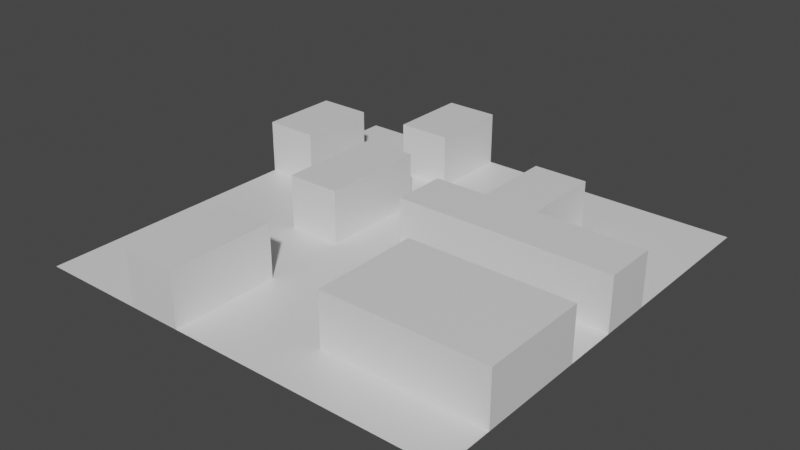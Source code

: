 # Source: tile.blend  (saved by Blender 2.90.8; exported with 4.5.12 LTS)
import bpy
from mathutils import Matrix  # noqa: F401  (used for matrix-valued properties, if any)

bpy.ops.wm.read_factory_settings(use_empty=True)
scene = bpy.context.scene
scene.name = 'Scene'

# ---- collections
col_collection = bpy.data.collections.new('Collection'); scene.collection.children.link(col_collection)

# ---- materials (node trees are filled in below, after node groups)
mat_material = bpy.data.materials.new('Material')
mat_material.alpha_threshold = 0.0
mat_material.use_transparent_shadow = False
mat_material.line_color = (0.0, 0.0, 0.0, 1.0)

# ---- material node trees
mat_material.use_nodes = True; mat_material.node_tree.nodes.clear()
_N = mat_material.node_tree.nodes; _L = mat_material.node_tree.links
n0 = _N.new('ShaderNodeOutputMaterial'); n0.name = 'Material Output'; n0.location = (300, 300)
n1 = _N.new('ShaderNodeBsdfPrincipled'); n1.name = 'Principled BSDF'; n1.location = (10, 300)
n1.distribution = 'GGX'
n1.subsurface_method = 'BURLEY'
n1.inputs[2].default_value = 0.4
n1.inputs[3].default_value = 1.45
n1.inputs[27].default_value = (0.0, 0.0, 0.0, 1.0)
n1.inputs[28].default_value = 1.0
_L.new(n1.outputs[0], n0.inputs[0])
n0.is_active_output = True

# ---- world
world_world = bpy.data.worlds.new('World'); scene.world = world_world
world_world.use_nodes = True; world_world.node_tree.nodes.clear()
_N = world_world.node_tree.nodes; _L = world_world.node_tree.links
n0 = _N.new('ShaderNodeOutputWorld'); n0.name = 'World Output'; n0.location = (300, 300)
n1 = _N.new('ShaderNodeBackground'); n1.name = 'Background'; n1.location = (10, 300)
n1.inputs[0].default_value = (0.05088, 0.05088, 0.05088, 1.0)
_L.new(n1.outputs[0], n0.inputs[0])
n0.is_active_output = True
world_world.color = (0.05088, 0.05088, 0.05088)
world_world.use_sun_shadow = False
world_world.sun_shadow_jitter_overblur = 0.0

# ---- meshes
me_plane = bpy.data.meshes.new('Plane')
me_plane.from_pydata([(-1.0, -1.0, 0.0), (1.0, -1.0, 0.0), (-1.0, 1.0, 0.0), (1.0, 1.0, 0.0), (-1.0, 0.75, 0.0), (-1.0, 0.5, 0.0), (-1.0, 0.25, 0.0), (-1.0, 0.0, 0.0), (-1.0, -0.25, 0.0), (-1.0, -0.5, 0.0), (-1.0, -0.75, 0.0), (-0.75, -1.0, 0.0), (-0.5, -1.0, 0.0), (-0.25, -1.0, 0.0), (0.0, -1.0, 0.0), (0.25, -1.0, 0.0), (0.5, -1.0, 0.0), (0.75, -1.0, 0.0), (1.0, -0.75, 0.0), (1.0, -0.5, 0.0), (1.0, -0.25, 0.0), (1.0, 0.0, 0.0), (1.0, 0.25, 0.0), (1.0, 0.5, 0.0), (1.0, 0.75, 0.0), (0.75, 1.0, 0.0), (0.5, 1.0, 0.0), (0.25, 1.0, 0.0), (0.0, 1.0, 0.0), (-0.25, 1.0, 0.0), (-0.5, 1.0, 0.0), (-0.75, 1.0, 0.0), (-0.75, -0.75, 0.0), (-0.75, -0.5, 0.0), (-0.75, -0.25, 0.0), (-0.75, 0.0, 0.0), (-0.75, 0.25, 0.0), (-0.75, 0.5, 0.0), (-0.75, 0.75, 0.0), (-0.5, -0.75, 0.0), (-0.5, -0.5, 0.0), (-0.5, -0.25, 0.0), (-0.5, 0.0, 0.0), (-0.5, 0.25, 0.0), (-0.5, 0.5, 0.0), (-0.5, 0.75, 0.0), (-0.25, -0.75, 0.0), (-0.25, -0.5, 0.0), (-0.25, -0.25, 0.0), (-0.25, 0.0, 0.0), (-0.25, 0.25, 0.0), (-0.25, 0.5, 0.0), (-0.25, 0.75, 0.0), (0.0, -0.75, 0.0), (0.0, -0.5, 0.0), (0.0, -0.25, 0.0), (0.0, 0.0, 0.0), (0.0, 0.25, 0.0), (0.0, 0.5, 0.0), (0.0, 0.75, 0.0), (0.25, -0.75, 0.0), (0.25, -0.5, 0.0), (0.25, -0.25, 0.0), (0.25, 0.0, 0.0), (0.25, 0.25, 0.0), (0.25, 0.5, 0.0), (0.25, 0.75, 0.0), (0.5, -0.75, 0.0), (0.5, -0.25, 0.0), (0.5, 0.0, 0.0), (0.5, 0.25, 0.0), (0.5, 0.5, 0.0), (0.5, 0.75, 0.0), (0.75, -0.75, 0.0), (0.75, -0.25, 0.0), (0.75, 0.0, 0.0), (0.75, 0.25, 0.0), (0.75, 0.5, 0.0), (0.75, 0.75, 0.0), (-1.0, -0.875, 0.0), (0.875, -1.0, 0.0), (1.0, 0.875, 0.0), (-0.875, 1.0, 0.0), (-1.0, 0.875, 0.0), (-1.0, 0.625, 0.0), (-1.0, 0.375, 0.0), (-1.0, 0.125, 0.0), (-1.0, -0.125, 0.0), (-1.0, -0.375, 0.0), (-1.0, -0.625, 0.0), (-0.875, -1.0, 0.0), (-0.625, -1.0, 0.0), (-0.375, -1.0, 0.0), (-0.125, -1.0, 0.0), (0.125, -1.0, 0.0), (0.375, -1.0, 0.0), (0.625, -1.0, 0.0), (1.0, -0.875, 0.0), (1.0, -0.625, 0.0), (1.0, -0.375, 0.0), (1.0, -0.125, 0.0), (1.0, 0.125, 0.0), (1.0, 0.375, 0.0), (1.0, 0.625, 0.0), (0.875, 1.0, 0.0), (0.625, 1.0, 0.0), (0.375, 1.0, 0.0), (0.125, 1.0, 0.0), (-0.125, 1.0, 0.0), (-0.375, 1.0, 0.0), (-0.625, 1.0, 0.0), (-0.75, 0.875, 0.0), (-0.75, -0.875, 0.0), (-0.75, -0.625, 0.0), (-0.75, -0.375, 0.0), (-0.75, -0.125, 0.0), (-0.75, 0.125, 0.0), (-0.75, 0.375, 0.0), (-0.75, 0.625, 0.0), (-0.5, 0.875, 0.0), (-0.5, -0.875, 0.0), (-0.5, -0.625, 0.0), (-0.5, -0.375, 0.0), (-0.5, -0.125, 0.0), (-0.5, 0.125, 0.0), (-0.5, 0.375, 0.0), (-0.5, 0.625, 0.0), (-0.25, 0.875, 0.0), (-0.25, -0.875, 0.0), (-0.25, -0.625, 0.0), (-0.25, -0.375, 0.0), (-0.25, -0.125, 0.0), (-0.25, 0.125, 0.0), (-0.25, 0.375, 0.0), (-0.25, 0.625, 0.0), (0.0, 0.875, 0.0), (0.0, -0.875, 0.0), (0.0, -0.625, 0.0), (0.0, -0.375, 0.0), (0.0, -0.125, 0.0), (0.0, 0.125, 0.0), (0.0, 0.375, 0.0), (0.0, 0.625, 0.0), (0.25, 0.875, 0.0), (0.25, -0.875, 0.0), (0.25, -0.625, 0.0), (0.25, -0.375, 0.0), (0.25, -0.125, 0.0), (0.25, 0.375, 0.0), (0.25, 0.625, 0.0), (0.5, 0.875, 0.0), (0.5, -0.875, 0.0), (0.5, -0.125, 0.0), (0.5, 0.375, 0.0), (0.5, 0.625, 0.0), (0.75, 0.875, 0.0), (0.75, -0.875, 0.0), (0.75, -0.125, 0.0), (0.75, 0.375, 0.0), (0.75, 0.625, 0.0), (-0.875, -0.75, 0.0), (-0.875, -0.5, 0.0), (-0.875, -0.25, 0.0), (-0.875, 0.0, 0.0), (-0.875, 0.25, 0.0), (-0.875, 0.75, 0.0), (-0.625, -0.75, 0.0), (-0.625, -0.5, 0.0), (-0.625, -0.25, 0.0), (-0.625, 0.0, 0.0), (-0.625, 0.25, 0.0), (-0.625, 0.5, 0.0), (-0.625, 0.75, 0.0), (-0.375, -0.5, 0.0), (-0.375, -0.25, 0.0), (-0.375, 0.5, 0.0), (-0.125, -0.75, 0.0), (-0.125, -0.5, 0.0), (-0.125, -0.25, 0.0), (-0.125, 0.0, 0.0), (-0.125, 0.25, 0.0), (-0.125, 0.5, 0.0), (-0.125, 0.75, 0.0), (0.125, -0.75, 0.0), (0.125, -0.5, 0.0), (0.125, -0.25, 0.0), (0.125, 0.0, 0.0), (0.125, 0.25, 0.0), (0.125, 0.5, 0.0), (0.125, 0.75, 0.0), (0.375, -0.75, 0.0), (0.375, -0.25, 0.0), (0.375, 0.0, 0.0), (0.375, 0.75, 0.0), (0.625, -0.75, 0.0), (0.625, -0.25, 0.0), (0.625, 0.0, 0.0), (0.625, 0.25, 0.0), (0.625, 0.5, 0.0), (0.625, 0.75, 0.0), (0.875, -0.75, 0.0), (0.875, -0.25, 0.0), (0.875, 0.0, 0.0), (0.875, 0.25, 0.0), (0.875, 0.5, 0.0), (0.875, 0.75, 0.0), (0.875, 0.625, 0.0), (0.875, 0.375, 0.0), (0.875, -0.125, 0.0), (0.875, -0.875, 0.0), (0.625, 0.625, 0.0), (0.625, 0.375, 0.0), (0.625, -0.125, 0.0), (0.625, -0.875, 0.0), (0.375, 0.625, 0.0), (0.375, -0.125, 0.0), (0.375, -0.875, 0.0), (0.125, 0.625, 0.0), (0.125, 0.375, 0.0), (0.125, -0.125, 0.0), (0.125, -0.375, 0.0), (0.125, -0.625, 0.0), (0.125, -0.875, 0.0), (-0.125, 0.625, 0.0), (-0.125, 0.375, 0.0), (-0.125, 0.125, 0.0), (-0.125, -0.125, 0.0), (-0.125, -0.375, 0.0), (-0.125, -0.625, 0.0), (-0.125, -0.875, 0.0), (-0.375, 0.625, 0.0), (-0.375, 0.375, 0.0), (-0.375, -0.125, 0.0), (-0.375, -0.375, 0.0), (-0.625, 0.625, 0.0), (-0.625, 0.375, 0.0), (-0.625, 0.125, 0.0), (-0.625, -0.125, 0.0), (-0.625, -0.375, 0.0), (-0.625, -0.625, 0.0), (-0.625, -0.875, 0.0), (-0.875, 0.625, 0.0), (-0.875, 0.125, 0.0), (-0.875, -0.125, 0.0), (-0.875, -0.375, 0.0), (-0.875, -0.625, 0.0), (-0.875, -0.875, 0.0), (0.625, 0.875, 0.0), (0.375, 0.875, 0.0), (0.125, 0.875, 0.0), (-0.125, 0.875, 0.0), (-0.625, 0.875, 0.0), (-0.875, 0.875, 0.0), (0.875, 0.875, 0.0), (-1.0, 0.625, 0.25), (-1.0, 0.5, 0.25), (-1.0, 0.375, 0.25), (-1.0, 0.25, 0.25), (-0.375, -1.0, 0.25), (-0.25, -1.0, 0.25), (1.0, -0.625, 0.25), (1.0, -0.5, 0.25), (1.0, -0.375, 0.25), (1.0, -0.25, 0.25), (1.0, 0.125, 0.25), (1.0, 0.25, 0.25), (-0.375, 1.0, 0.25), (-0.5, 1.0, 0.25), (-0.75, 0.375, 0.25), (-0.75, 0.5, 0.25), (-0.5, 0.875, 0.25), (-0.5, -0.875, 0.25), (-0.5, -0.75, 0.25), (-0.5, -0.625, 0.25), (-0.5, -0.5, 0.25), (-0.5, -0.125, 0.25), (-0.5, 0.0, 0.25), (-0.5, 0.125, 0.25), (-0.5, 0.25, 0.25), (-0.5, 0.625, 0.25), (-0.5, 0.75, 0.25), (-0.25, 0.875, 0.25), (-0.25, 1.0, 0.25), (-0.25, -0.875, 0.25), (-0.25, -0.75, 0.25), (-0.25, -0.625, 0.25), (-0.25, -0.5, 0.25), (-0.25, -0.125, 0.25), (-0.25, 0.0, 0.25), (-0.25, 0.125, 0.25), (-0.25, 0.25, 0.25), (-0.25, 0.625, 0.25), (-0.25, 0.75, 0.25), (0.0, 0.125, 0.25), (0.0, 0.25, 0.25), (0.25, -0.625, 0.25), (0.25, -0.5, 0.25), (0.25, -0.375, 0.25), (0.25, -0.25, 0.25), (0.25, 0.125, 0.25), (0.25, 0.25, 0.25), (0.25, 0.375, 0.25), (0.25, 0.5, 0.25), (0.5, -0.625, 0.25), (0.5, -0.5, 0.25), (0.5, -0.375, 0.25), (0.5, -0.25, 0.25), (0.5, 0.125, 0.25), (0.5, 0.25, 0.25), (0.5, 0.375, 0.25), (0.5, 0.5, 0.25), (0.75, -0.625, 0.25), (0.75, -0.5, 0.25), (0.75, -0.375, 0.25), (0.75, -0.25, 0.25), (0.75, 0.125, 0.25), (0.75, 0.25, 0.25), (-0.875, 0.25, 0.25), (-0.875, 0.5, 0.25), (-0.375, -0.75, 0.25), (-0.375, -0.5, 0.25), (-0.375, 0.0, 0.25), (-0.375, 0.25, 0.25), (-0.375, 0.75, 0.25), (0.125, 0.0, 0.25), (0.0, 0.0, 0.25), (0.125, 0.25, 0.25), (0.375, -0.75, 0.25), (0.25, -0.75, 0.25), (0.375, -0.5, 0.25), (0.375, -0.25, 0.25), (0.375, 0.0, 0.25), (0.25, 0.0, 0.25), (0.375, 0.25, 0.25), (0.375, 0.5, 0.25), (0.625, -0.75, 0.25), (0.5, -0.75, 0.25), (0.625, -0.5, 0.25), (0.625, -0.25, 0.25), (0.625, 0.0, 0.25), (0.5, 0.0, 0.25), (0.625, 0.25, 0.25), (0.875, -0.75, 0.25), (0.75, -0.75, 0.25), (0.875, -0.5, 0.25), (0.875, -0.25, 0.25), (0.875, 0.0, 0.25), (0.75, 0.0, 0.25), (0.875, 0.25, 0.25), (-0.5, -1.0, 0.25), (1.0, -0.75, 0.25), (1.0, 0.0, 0.25), (-0.75, 0.25, 0.25), (-0.75, 0.625, 0.25), (-0.5, 0.375, 0.25), (-0.25, 0.375, 0.25), (0.25, 0.625, 0.25), (0.5, 0.625, 0.25), (0.875, 0.125, 0.25), (0.875, -0.375, 0.25), (0.875, -0.625, 0.25), (0.625, 0.125, 0.25), (0.625, -0.375, 0.25), (0.625, -0.625, 0.25), (0.375, 0.625, 0.25), (0.375, 0.375, 0.25), (0.375, 0.125, 0.25), (0.375, -0.375, 0.25), (0.375, -0.625, 0.25), (0.125, 0.125, 0.25), (-0.375, 0.625, 0.25), (-0.375, 0.375, 0.25), (-0.375, 0.125, 0.25), (-0.375, -0.125, 0.25), (-0.375, -0.625, 0.25), (-0.375, -0.875, 0.25), (-0.875, 0.625, 0.25), (-0.875, 0.375, 0.25), (-0.375, 0.875, 0.25)], [], [(253, 81, 3, 104), (252, 111, 31, 82), (251, 119, 30, 110), (124, 42, 276, 277), (250, 135, 28, 108), (249, 143, 27, 107), (248, 150, 26, 106), (247, 155, 25, 105), (246, 112, 32, 160), (245, 113, 33, 161), (244, 114, 34, 162), (243, 115, 35, 163), (242, 116, 36, 164), (149, 65, 302, 356), (241, 118, 38, 165), (240, 120, 39, 166), (239, 121, 40, 167), (238, 122, 41, 168), (237, 123, 42, 169), (236, 124, 43, 170), (235, 125, 44, 171), (234, 126, 45, 172), (214, 149, 356, 364), (84, 5, 255, 254), (233, 130, 48, 174), (190, 67, 336, 327), (148, 64, 300, 301), (231, 133, 51, 175), (109, 30, 267, 266), (229, 136, 53, 176), (228, 137, 54, 177), (227, 138, 55, 178), (226, 139, 56, 179), (225, 140, 57, 180), (224, 141, 58, 181), (223, 142, 59, 182), (222, 144, 60, 183), (221, 145, 61, 184), (220, 146, 62, 185), (219, 147, 63, 186), (197, 70, 308, 341), (218, 148, 65, 188), (217, 149, 66, 189), (216, 151, 67, 190), (134, 52, 292, 291), (121, 39, 272, 273), (215, 152, 69, 192), (69, 196, 339, 340), (64, 187, 326, 300), (214, 154, 72, 193), (213, 156, 73, 194), (120, 12, 349, 271), (146, 61, 296, 297), (212, 157, 75, 196), (195, 68, 306, 338), (211, 158, 77, 198), (210, 159, 78, 199), (209, 97, 18, 200), (186, 63, 332, 324), (119, 45, 280, 270), (208, 100, 21, 202), (132, 50, 290, 289), (207, 102, 23, 204), (206, 103, 24, 205), (159, 206, 205, 78), (77, 204, 206, 159), (204, 23, 103, 206), (158, 207, 204, 77), (76, 203, 207, 158), (203, 22, 102, 207), (145, 60, 328, 295), (164, 36, 352, 317), (12, 92, 258, 349), (157, 208, 202, 75), (74, 201, 208, 157), (201, 20, 100, 208), (37, 118, 353, 269), (131, 49, 288, 287), (153, 71, 310, 309), (67, 194, 335, 336), (36, 117, 268, 352), (173, 40, 274, 320), (156, 209, 200, 73), (17, 80, 209, 156), (80, 1, 97, 209), (154, 210, 199, 72), (71, 198, 210, 154), (198, 77, 159, 210), (153, 211, 198, 71), (70, 197, 211, 153), (197, 76, 158, 211), (129, 47, 286, 285), (232, 131, 287, 373), (22, 203, 348, 265), (152, 212, 196, 69), (68, 195, 212, 152), (195, 74, 157, 212), (128, 46, 284, 283), (123, 232, 373, 275), (101, 22, 265, 264), (202, 21, 351, 346), (127, 29, 282, 281), (140, 56, 325, 293), (151, 213, 194, 67), (16, 96, 213, 151), (96, 17, 156, 213), (149, 214, 193, 66), (63, 192, 331, 332), (20, 201, 345, 263), (45, 126, 279, 280), (191, 62, 298, 330), (99, 20, 263, 262), (5, 85, 256, 255), (98, 19, 261, 260), (200, 18, 350, 342), (147, 215, 192, 63), (62, 191, 215, 147), (191, 68, 152, 215), (43, 124, 277, 278), (60, 190, 327, 328), (42, 123, 275, 276), (65, 148, 301, 302), (29, 109, 266, 282), (76, 197, 341, 316), (144, 216, 190, 60), (15, 95, 216, 144), (95, 16, 151, 216), (142, 217, 189, 59), (58, 188, 217, 142), (188, 65, 149, 217), (141, 218, 188, 58), (57, 187, 218, 141), (187, 64, 148, 218), (40, 121, 273, 274), (133, 231, 371, 355), (118, 241, 376, 353), (139, 219, 186, 56), (55, 185, 219, 139), (185, 62, 147, 219), (138, 220, 185, 55), (54, 184, 220, 138), (184, 61, 146, 220), (137, 221, 184, 54), (53, 183, 221, 137), (183, 60, 145, 221), (136, 222, 183, 53), (14, 94, 222, 136), (94, 15, 144, 222), (134, 223, 182, 52), (51, 181, 223, 134), (181, 58, 142, 223), (133, 224, 181, 51), (50, 180, 224, 133), (180, 57, 141, 224), (132, 225, 180, 50), (49, 179, 225, 132), (179, 56, 140, 225), (131, 226, 179, 49), (48, 178, 226, 131), (178, 55, 139, 226), (130, 227, 178, 48), (47, 177, 227, 130), (177, 54, 138, 227), (129, 228, 177, 47), (46, 176, 228, 129), (176, 53, 137, 228), (128, 229, 176, 46), (13, 93, 229, 128), (93, 14, 136, 229), (187, 57, 294, 326), (44, 175, 230, 126), (175, 51, 134, 230), (125, 231, 175, 44), (196, 75, 347, 339), (39, 120, 271, 272), (231, 125, 354, 371), (62, 146, 297, 298), (50, 133, 355, 290), (241, 84, 254, 376), (41, 174, 232, 123), (174, 48, 131, 232), (122, 233, 174, 41), (40, 173, 233, 122), (173, 47, 130, 233), (56, 186, 324, 325), (74, 195, 338, 314), (30, 119, 270, 267), (61, 145, 295, 296), (49, 132, 289, 288), (6, 164, 317, 257), (118, 234, 172, 38), (37, 171, 234, 118), (171, 44, 126, 234), (117, 235, 171, 37), (36, 170, 235, 117), (170, 43, 125, 235), (116, 236, 170, 36), (35, 169, 236, 116), (169, 42, 124, 236), (115, 237, 169, 35), (34, 168, 237, 115), (168, 41, 123, 237), (114, 238, 168, 34), (33, 167, 238, 114), (167, 40, 122, 238), (113, 239, 167, 33), (32, 166, 239, 113), (166, 39, 121, 239), (112, 240, 166, 32), (11, 91, 240, 112), (91, 12, 120, 240), (84, 241, 165, 4), (71, 154, 357, 310), (92, 13, 259, 258), (70, 153, 309, 308), (194, 73, 343, 335), (117, 37, 269, 268), (86, 242, 164, 6), (7, 163, 242, 86), (163, 35, 116, 242), (87, 243, 163, 7), (8, 162, 243, 87), (162, 34, 115, 243), (88, 244, 162, 8), (9, 161, 244, 88), (161, 33, 114, 244), (89, 245, 161, 9), (10, 160, 245, 89), (160, 32, 113, 245), (79, 246, 160, 10), (0, 90, 246, 79), (90, 11, 112, 246), (150, 247, 105, 26), (72, 199, 247, 150), (199, 78, 155, 247), (143, 248, 106, 27), (66, 193, 248, 143), (193, 72, 150, 248), (135, 249, 107, 28), (59, 189, 249, 135), (189, 66, 143, 249), (127, 250, 108, 29), (52, 182, 250, 127), (182, 59, 135, 250), (230, 134, 291, 370), (47, 173, 320, 286), (126, 230, 370, 279), (111, 251, 110, 31), (38, 172, 251, 111), (172, 45, 119, 251), (83, 252, 82, 2), (4, 165, 252, 83), (165, 38, 111, 252), (155, 253, 104, 25), (78, 205, 253, 155), (205, 24, 81, 253), (378, 281, 282, 266), (377, 268, 269, 318), (375, 283, 284, 319), (374, 285, 286, 320), (373, 287, 288, 321), (372, 289, 290, 322), (370, 291, 292, 323), (369, 299, 300, 326), (368, 303, 304, 329), (367, 305, 306, 330), (366, 307, 308, 333), (365, 309, 310, 334), (363, 311, 312, 337), (362, 313, 314, 338), (361, 315, 316, 341), (360, 260, 261, 344), (359, 262, 263, 345), (358, 264, 265, 348), (315, 358, 348, 316), (347, 346, 358, 315), (346, 351, 264, 358), (313, 359, 345, 314), (312, 344, 359, 313), (344, 261, 262, 359), (311, 360, 344, 312), (343, 342, 360, 311), (342, 350, 260, 360), (307, 361, 341, 308), (340, 339, 361, 307), (339, 347, 315, 361), (305, 362, 338, 306), (304, 337, 362, 305), (337, 312, 313, 362), (303, 363, 337, 304), (336, 335, 363, 303), (335, 343, 311, 363), (302, 334, 364, 356), (334, 310, 357, 364), (301, 365, 334, 302), (300, 333, 365, 301), (333, 308, 309, 365), (299, 366, 333, 300), (332, 331, 366, 299), (331, 340, 307, 366), (297, 367, 330, 298), (296, 329, 367, 297), (329, 304, 305, 367), (295, 368, 329, 296), (328, 327, 368, 295), (327, 336, 303, 368), (293, 369, 326, 294), (325, 324, 369, 293), (324, 332, 299, 369), (279, 370, 323, 280), (278, 322, 371, 354), (322, 290, 355, 371), (277, 372, 322, 278), (276, 321, 372, 277), (321, 288, 289, 372), (275, 373, 321, 276), (273, 374, 320, 274), (272, 319, 374, 273), (319, 284, 285, 374), (271, 375, 319, 272), (349, 258, 375, 271), (258, 259, 283, 375), (255, 318, 376, 254), (318, 269, 353, 376), (256, 377, 318, 255), (257, 317, 377, 256), (317, 352, 268, 377), (270, 378, 266, 267), (280, 323, 378, 270), (323, 292, 281, 378), (18, 98, 260, 350), (85, 6, 257, 256), (73, 200, 342, 343), (154, 214, 364, 357), (125, 43, 278, 354), (19, 99, 262, 261), (68, 191, 330, 306), (192, 69, 340, 331), (201, 74, 314, 345), (52, 127, 281, 292), (57, 140, 293, 294), (21, 101, 264, 351), (75, 202, 346, 347), (13, 128, 283, 259), (203, 76, 316, 348), (46, 129, 285, 284)])
_uv = me_plane.uv_layers.new(name='UVMap')
_uv.uv.foreach_set('vector', [0.9388, 0.9093, 0.9983, 0.9077, 0.9999, 0.9676, 0.94, 0.9691, 0.09045, 0.8984, 0.151, 0.8967, 0.1541, 0.9589, 0.09149, 0.9605, 0.2099, 0.8936, 0.2623, 0.8871, 0.2811, 0.9425, 0.2175, 0.9547, 0.2551, 0.5509, 0.2596, 0.5035, 0.3278, 0.5293, 0.3248, 0.5509, 0.4633, 0.8975, 0.5195, 0.9012, 0.5151, 0.9597, 0.4555, 0.9535, 0.5782, 0.9036, 0.6379, 0.9053, 0.6359, 0.9657, 0.5754, 0.9633, 0.6985, 0.9071, 0.7588, 0.9085, 0.7576, 0.9693, 0.6967, 0.9677, 0.8196, 0.9098, 0.8794, 0.9102, 0.8798, 0.9702, 0.8189, 0.9703, 0.1089, 0.07269, 0.1657, 0.07948, 0.1598, 0.135, 0.1028, 0.1306, 0.09893, 0.1896, 0.1574, 0.1917, 0.1572, 0.2515, 0.0968, 0.25, 0.09535, 0.3109, 0.1567, 0.3121, 0.1554, 0.3738, 0.09394, 0.3721, 0.09228, 0.4331, 0.1531, 0.4353, 0.1503, 0.4944, 0.09073, 0.493, 0.09042, 0.5521, 0.1494, 0.5527, 0.1469, 0.615, 0.09235, 0.6082, 0.6446, 0.7801, 0.6232, 0.7238, 0.6839, 0.6903, 0.6896, 0.7094, 0.08937, 0.7842, 0.1529, 0.7734, 0.1498, 0.8366, 0.09007, 0.8383, 0.2195, 0.08716, 0.2671, 0.09724, 0.2608, 0.1406, 0.2134, 0.1384, 0.2136, 0.1912, 0.2653, 0.1848, 0.2859, 0.2446, 0.2184, 0.2514, 0.219, 0.3124, 0.2823, 0.3119, 0.283, 0.377, 0.2178, 0.3757, 0.2141, 0.4397, 0.2798, 0.4463, 0.2596, 0.5035, 0.2076, 0.4971, 0.205, 0.5518, 0.2551, 0.5509, 0.2616, 0.5966, 0.2087, 0.6057, 0.2194, 0.6654, 0.2841, 0.6559, 0.2809, 0.7215, 0.2207, 0.7213, 0.215, 0.7796, 0.2772, 0.7861, 0.2608, 0.8407, 0.2093, 0.8373, 0.7017, 0.7894, 0.6446, 0.7801, 0.6896, 0.7094, 0.7062, 0.7128, 0.03539, 0.7765, 9.849e-05, 0.7211, 0.07377, 0.7013, 0.07622, 0.7133, 0.3465, 0.3118, 0.4103, 0.3094, 0.4126, 0.3746, 0.3476, 0.3754, 0.7212, 0.1139, 0.7702, 0.1069, 0.7796, 0.1875, 0.7496, 0.1904, 0.6157, 0.6859, 0.6137, 0.658, 0.6687, 0.6219, 0.678, 0.6618, 0.3426, 0.6639, 0.4095, 0.6557, 0.4039, 0.7224, 0.3424, 0.7213, 0.3347, 0.9615, 0.2811, 0.9425, 0.3249, 0.8842, 0.3356, 0.8871, 0.4752, 0.08583, 0.5316, 0.07872, 0.5352, 0.1365, 0.4809, 0.1386, 0.48, 0.191, 0.5349, 0.192, 0.5337, 0.2477, 0.4754, 0.2461, 0.4744, 0.3083, 0.5351, 0.3063, 0.5395, 0.3671, 0.4767, 0.3714, 0.481, 0.4342, 0.5459, 0.4282, 0.5536, 0.4966, 0.4889, 0.4996, 0.4887, 0.5553, 0.5435, 0.5576, 0.5444, 0.617, 0.4833, 0.6111, 0.4721, 0.665, 0.5271, 0.6736, 0.5221, 0.729, 0.4651, 0.7255, 0.4631, 0.7843, 0.5216, 0.786, 0.5216, 0.8438, 0.4654, 0.8433, 0.5913, 0.07421, 0.6538, 0.06952, 0.6584, 0.1367, 0.5935, 0.1361, 0.5908, 0.1926, 0.644, 0.1961, 0.6409, 0.2462, 0.5895, 0.2471, 0.5926, 0.3023, 0.6464, 0.2947, 0.6637, 0.3534, 0.5999, 0.3618, 0.6052, 0.4186, 0.6592, 0.4129, 0.6633, 0.4625, 0.6152, 0.4711, 0.8313, 0.6679, 0.8054, 0.6712, 0.7588, 0.6244, 0.8004, 0.6076, 0.5762, 0.6835, 0.6157, 0.6859, 0.6232, 0.7238, 0.5754, 0.7305, 0.5798, 0.7867, 0.6446, 0.7801, 0.6394, 0.8446, 0.58, 0.8443, 0.7127, 0.06139, 0.7677, 0.05652, 0.7702, 0.1069, 0.7212, 0.1139, 0.398, 0.7872, 0.4136, 0.8463, 0.3527, 0.8603, 0.3508, 0.8489, 0.2653, 0.1848, 0.2608, 0.1406, 0.3263, 0.1412, 0.3276, 0.1612, 0.7096, 0.4153, 0.7538, 0.4192, 0.7516, 0.4613, 0.7088, 0.4605, 0.7516, 0.4613, 0.7928, 0.4634, 0.789, 0.5384, 0.7525, 0.5406, 0.6137, 0.658, 0.5879, 0.643, 0.6344, 0.6035, 0.6687, 0.6219, 0.7017, 0.7894, 0.7646, 0.784, 0.76, 0.8477, 0.7002, 0.8468, 0.8211, 0.05771, 0.8738, 0.06531, 0.8635, 0.1145, 0.8173, 0.1074, 0.2671, 0.09724, 0.2864, 0.0492, 0.3342, 0.1045, 0.3288, 0.1207, 0.6464, 0.2947, 0.6409, 0.2462, 0.7195, 0.246, 0.7201, 0.2741, 0.7955, 0.4226, 0.8373, 0.4255, 0.8334, 0.4672, 0.7928, 0.4634, 0.7983, 0.3822, 0.7583, 0.3775, 0.7723, 0.3083, 0.8032, 0.3116, 0.8337, 0.7017, 0.8741, 0.6976, 0.8786, 0.7434, 0.8309, 0.7432, 0.8246, 0.7923, 0.8794, 0.7949, 0.8793, 0.8514, 0.821, 0.8503, 0.9263, 0.07938, 0.9802, 0.09958, 0.9557, 0.1534, 0.909, 0.129, 0.6152, 0.4711, 0.6633, 0.4625, 0.6782, 0.5444, 0.6464, 0.5467, 0.2623, 0.8871, 0.2608, 0.8407, 0.3245, 0.8577, 0.3231, 0.8726, 0.8826, 0.4282, 0.9376, 0.4328, 0.9238, 0.4905, 0.8756, 0.4744, 0.4381, 0.5539, 0.4317, 0.6014, 0.3644, 0.5742, 0.3676, 0.5527, 0.9201, 0.6862, 0.9755, 0.6681, 0.9875, 0.7288, 0.9303, 0.7377, 0.9351, 0.7928, 0.9932, 0.7884, 0.9964, 0.848, 0.9374, 0.8503, 0.8794, 0.7949, 0.9351, 0.7928, 0.9374, 0.8503, 0.8793, 0.8514, 0.8786, 0.7434, 0.9303, 0.7377, 0.9351, 0.7928, 0.8794, 0.7949, 0.9303, 0.7377, 0.9875, 0.7288, 0.9932, 0.7884, 0.9351, 0.7928, 0.8741, 0.6976, 0.9201, 0.6862, 0.9303, 0.7377, 0.8786, 0.7434, 0.8641, 0.6586, 0.9016, 0.642, 0.9201, 0.6862, 0.8741, 0.6976, 0.9016, 0.642, 0.9506, 0.6066, 0.9755, 0.6681, 0.9201, 0.6862, 0.644, 0.1961, 0.6584, 0.1367, 0.726, 0.1936, 0.7219, 0.2172, 0.09235, 0.6082, 0.1469, 0.615, 0.1023, 0.6761, 0.09163, 0.6734, 0.2864, 0.0492, 0.3476, 0.03, 0.3488, 0.1052, 0.3342, 0.1045, 0.8373, 0.4255, 0.8826, 0.4282, 0.8756, 0.4744, 0.8334, 0.4672, 0.8382, 0.3839, 0.8808, 0.3815, 0.8826, 0.4282, 0.8373, 0.4255, 0.8808, 0.3815, 0.9378, 0.3696, 0.9376, 0.4328, 0.8826, 0.4282, 0.1683, 0.7188, 0.1529, 0.7734, 0.09983, 0.7161, 0.1035, 0.7033, 0.4107, 0.444, 0.4332, 0.5068, 0.3666, 0.5316, 0.3627, 0.5164, 0.7989, 0.698, 0.7876, 0.7343, 0.735, 0.6952, 0.7455, 0.6652, 0.7702, 0.1069, 0.8173, 0.1074, 0.8124, 0.1876, 0.7796, 0.1875, 0.1469, 0.615, 0.1662, 0.6721, 0.1045, 0.688, 0.1023, 0.6761, 0.3451, 0.2524, 0.2859, 0.2446, 0.3313, 0.1755, 0.3444, 0.178, 0.8738, 0.06531, 0.9263, 0.07938, 0.909, 0.129, 0.8635, 0.1145, 0.8845, 0.009575, 0.9426, 0.02369, 0.9263, 0.07938, 0.8738, 0.06531, 0.9426, 0.02369, 0.9999, 0.04251, 0.9802, 0.09958, 0.9263, 0.07938, 0.7646, 0.784, 0.8246, 0.7923, 0.821, 0.8503, 0.76, 0.8477, 0.7876, 0.7343, 0.8309, 0.7432, 0.8246, 0.7923, 0.7646, 0.784, 0.8309, 0.7432, 0.8786, 0.7434, 0.8794, 0.7949, 0.8246, 0.7923, 0.7989, 0.698, 0.8337, 0.7017, 0.8309, 0.7432, 0.7876, 0.7343, 0.8054, 0.6712, 0.8313, 0.6679, 0.8337, 0.7017, 0.7989, 0.698, 0.8313, 0.6679, 0.8641, 0.6586, 0.8741, 0.6976, 0.8337, 0.7017, 0.43, 0.1862, 0.4119, 0.2418, 0.3594, 0.1788, 0.3646, 0.1629, 0.3489, 0.4362, 0.4107, 0.444, 0.3627, 0.5164, 0.349, 0.5137, 0.9506, 0.6066, 0.9016, 0.642, 0.8572, 0.5879, 0.8761, 0.5801, 0.7538, 0.4192, 0.7955, 0.4226, 0.7928, 0.4634, 0.7516, 0.4613, 0.7583, 0.3775, 0.7983, 0.3822, 0.7955, 0.4226, 0.7538, 0.4192, 0.7983, 0.3822, 0.8382, 0.3839, 0.8373, 0.4255, 0.7955, 0.4226, 0.4254, 0.09754, 0.4332, 0.1408, 0.3672, 0.1423, 0.3659, 0.1223, 0.2798, 0.4463, 0.3489, 0.4362, 0.349, 0.5137, 0.3334, 0.5128, 0.9535, 0.5477, 0.9506, 0.6066, 0.8761, 0.5801, 0.8742, 0.5615, 0.8756, 0.4744, 0.9238, 0.4905, 0.871, 0.5448, 0.8514, 0.5392, 0.4133, 0.8915, 0.3975, 0.942, 0.3475, 0.8878, 0.3516, 0.8752, 0.5435, 0.5576, 0.5536, 0.4966, 0.6228, 0.5494, 0.6188, 0.5696, 0.7677, 0.05652, 0.8211, 0.05771, 0.8173, 0.1074, 0.7702, 0.1069, 0.7666, 9.849e-05, 0.8257, 0.00167, 0.8211, 0.05771, 0.7677, 0.05652, 0.8257, 0.00167, 0.8845, 0.009575, 0.8738, 0.06531, 0.8211, 0.05771, 0.6446, 0.7801, 0.7017, 0.7894, 0.7002, 0.8468, 0.6394, 0.8446, 0.6633, 0.4625, 0.7088, 0.4605, 0.7144, 0.5425, 0.6782, 0.5444, 0.9378, 0.3696, 0.8808, 0.3815, 0.8623, 0.3121, 0.8848, 0.3119, 0.2608, 0.8407, 0.2772, 0.7861, 0.3285, 0.8454, 0.3245, 0.8577, 0.7159, 0.3688, 0.6637, 0.3534, 0.7232, 0.2954, 0.7435, 0.3028, 0.9701, 0.3232, 0.9378, 0.3696, 0.8848, 0.3119, 0.8923, 0.2885, 9.849e-05, 0.7211, 0.001977, 0.6646, 0.07493, 0.6856, 0.07377, 0.7013, 0.9835, 0.2116, 0.9856, 0.2687, 0.8978, 0.2593, 0.8993, 0.23, 0.909, 0.129, 0.9557, 0.1534, 0.8974, 0.2076, 0.8757, 0.1981, 0.6592, 0.4129, 0.7096, 0.4153, 0.7088, 0.4605, 0.6633, 0.4625, 0.6637, 0.3534, 0.7159, 0.3688, 0.7096, 0.4153, 0.6592, 0.4129, 0.7159, 0.3688, 0.7583, 0.3775, 0.7538, 0.4192, 0.7096, 0.4153, 0.2616, 0.5966, 0.2551, 0.5509, 0.3248, 0.5509, 0.326, 0.5718, 0.6584, 0.1367, 0.7212, 0.1139, 0.7496, 0.1904, 0.726, 0.1936, 0.2596, 0.5035, 0.2798, 0.4463, 0.3334, 0.5128, 0.3278, 0.5293, 0.6232, 0.7238, 0.6157, 0.6859, 0.678, 0.6618, 0.6839, 0.6903, 0.3975, 0.942, 0.3347, 0.9615, 0.3356, 0.8871, 0.3475, 0.8878, 0.8641, 0.6586, 0.8313, 0.6679, 0.8004, 0.6076, 0.8315, 0.5974, 0.6538, 0.06952, 0.7127, 0.06139, 0.7212, 0.1139, 0.6584, 0.1367, 0.6484, 0.008419, 0.7078, 0.003436, 0.7127, 0.06139, 0.6538, 0.06952, 0.7078, 0.003436, 0.7666, 9.849e-05, 0.7677, 0.05652, 0.7127, 0.06139, 0.5216, 0.786, 0.5798, 0.7867, 0.58, 0.8443, 0.5216, 0.8438, 0.5221, 0.729, 0.5754, 0.7305, 0.5798, 0.7867, 0.5216, 0.786, 0.5754, 0.7305, 0.6232, 0.7238, 0.6446, 0.7801, 0.5798, 0.7867, 0.5271, 0.6736, 0.5762, 0.6835, 0.5754, 0.7305, 0.5221, 0.729, 0.5444, 0.617, 0.5879, 0.643, 0.5762, 0.6835, 0.5271, 0.6736, 0.5879, 0.643, 0.6137, 0.658, 0.6157, 0.6859, 0.5762, 0.6835, 0.2859, 0.2446, 0.2653, 0.1848, 0.3276, 0.1612, 0.3313, 0.1755, 0.4095, 0.6557, 0.3426, 0.6639, 0.3433, 0.5895, 0.3586, 0.5905, 0.1529, 0.7734, 0.08937, 0.7842, 0.08742, 0.7158, 0.09983, 0.7161, 0.5459, 0.4282, 0.6052, 0.4186, 0.6152, 0.4711, 0.5536, 0.4966, 0.5395, 0.3671, 0.5999, 0.3618, 0.6052, 0.4186, 0.5459, 0.4282, 0.5999, 0.3618, 0.6637, 0.3534, 0.6592, 0.4129, 0.6052, 0.4186, 0.5351, 0.3063, 0.5926, 0.3023, 0.5999, 0.3618, 0.5395, 0.3671, 0.5337, 0.2477, 0.5895, 0.2471, 0.5926, 0.3023, 0.5351, 0.3063, 0.5895, 0.2471, 0.6409, 0.2462, 0.6464, 0.2947, 0.5926, 0.3023, 0.5349, 0.192, 0.5908, 0.1926, 0.5895, 0.2471, 0.5337, 0.2477, 0.5352, 0.1365, 0.5935, 0.1361, 0.5908, 0.1926, 0.5349, 0.192, 0.5935, 0.1361, 0.6584, 0.1367, 0.644, 0.1961, 0.5908, 0.1926, 0.5316, 0.07872, 0.5913, 0.07421, 0.5935, 0.1361, 0.5352, 0.1365, 0.5245, 0.01784, 0.5866, 0.01253, 0.5913, 0.07421, 0.5316, 0.07872, 0.5866, 0.01253, 0.6484, 0.008419, 0.6538, 0.06952, 0.5913, 0.07421, 0.398, 0.7872, 0.4631, 0.7843, 0.4654, 0.8433, 0.4136, 0.8463, 0.4039, 0.7224, 0.4651, 0.7255, 0.4631, 0.7843, 0.398, 0.7872, 0.4651, 0.7255, 0.5221, 0.729, 0.5216, 0.786, 0.4631, 0.7843, 0.4095, 0.6557, 0.4721, 0.665, 0.4651, 0.7255, 0.4039, 0.7224, 0.4317, 0.6014, 0.4833, 0.6111, 0.4721, 0.665, 0.4095, 0.6557, 0.4833, 0.6111, 0.5444, 0.617, 0.5271, 0.6736, 0.4721, 0.665, 0.4381, 0.5539, 0.4887, 0.5553, 0.4833, 0.6111, 0.4317, 0.6014, 0.4332, 0.5068, 0.4889, 0.4996, 0.4887, 0.5553, 0.4381, 0.5539, 0.4889, 0.4996, 0.5536, 0.4966, 0.5435, 0.5576, 0.4887, 0.5553, 0.4107, 0.444, 0.481, 0.4342, 0.4889, 0.4996, 0.4332, 0.5068, 0.4126, 0.3746, 0.4767, 0.3714, 0.481, 0.4342, 0.4107, 0.444, 0.4767, 0.3714, 0.5395, 0.3671, 0.5459, 0.4282, 0.481, 0.4342, 0.4103, 0.3094, 0.4744, 0.3083, 0.4767, 0.3714, 0.4126, 0.3746, 0.4119, 0.2418, 0.4754, 0.2461, 0.4744, 0.3083, 0.4103, 0.3094, 0.4754, 0.2461, 0.5337, 0.2477, 0.5351, 0.3063, 0.4744, 0.3083, 0.43, 0.1862, 0.48, 0.191, 0.4754, 0.2461, 0.4119, 0.2418, 0.4332, 0.1408, 0.4809, 0.1386, 0.48, 0.191, 0.43, 0.1862, 0.4809, 0.1386, 0.5352, 0.1365, 0.5349, 0.192, 0.48, 0.191, 0.4254, 0.09754, 0.4752, 0.08583, 0.4809, 0.1386, 0.4332, 0.1408, 0.4011, 0.0456, 0.4623, 0.02709, 0.4752, 0.08583, 0.4254, 0.09754, 0.4623, 0.02709, 0.5245, 0.01784, 0.5316, 0.07872, 0.4752, 0.08583, 0.5879, 0.643, 0.5444, 0.617, 0.6157, 0.5891, 0.6344, 0.6035, 0.2809, 0.7215, 0.3424, 0.7213, 0.3419, 0.7776, 0.2772, 0.7861, 0.3424, 0.7213, 0.4039, 0.7224, 0.398, 0.7872, 0.3419, 0.7776, 0.2841, 0.6559, 0.3426, 0.6639, 0.3424, 0.7213, 0.2809, 0.7215, 0.7928, 0.4634, 0.8334, 0.4672, 0.8225, 0.5374, 0.789, 0.5384, 0.2608, 0.1406, 0.2671, 0.09724, 0.3288, 0.1207, 0.3263, 0.1412, 0.3426, 0.6639, 0.2841, 0.6559, 0.3298, 0.5868, 0.3433, 0.5895, 0.6637, 0.3534, 0.6464, 0.2947, 0.7201, 0.2741, 0.7232, 0.2954, 0.4317, 0.6014, 0.4095, 0.6557, 0.3586, 0.5905, 0.3644, 0.5742, 0.08937, 0.7842, 0.03539, 0.7765, 0.07622, 0.7133, 0.08742, 0.7158, 0.283, 0.377, 0.3476, 0.3754, 0.3489, 0.4362, 0.2798, 0.4463, 0.3476, 0.3754, 0.4126, 0.3746, 0.4107, 0.444, 0.3489, 0.4362, 0.2823, 0.3119, 0.3465, 0.3118, 0.3476, 0.3754, 0.283, 0.377, 0.2859, 0.2446, 0.3451, 0.2524, 0.3465, 0.3118, 0.2823, 0.3119, 0.3451, 0.2524, 0.4119, 0.2418, 0.4103, 0.3094, 0.3465, 0.3118, 0.5536, 0.4966, 0.6152, 0.4711, 0.6464, 0.5467, 0.6228, 0.5494, 0.8382, 0.3839, 0.7983, 0.3822, 0.8032, 0.3116, 0.8339, 0.3127, 0.2811, 0.9425, 0.2623, 0.8871, 0.3231, 0.8726, 0.3249, 0.8842, 0.6409, 0.2462, 0.644, 0.1961, 0.7219, 0.2172, 0.7195, 0.246, 0.4332, 0.5068, 0.4381, 0.5539, 0.3676, 0.5527, 0.3666, 0.5316, 0.03253, 0.6172, 0.09235, 0.6082, 0.09163, 0.6734, 0.07941, 0.6725, 0.1529, 0.7734, 0.215, 0.7796, 0.2093, 0.8373, 0.1498, 0.8366, 0.1683, 0.7188, 0.2207, 0.7213, 0.215, 0.7796, 0.1529, 0.7734, 0.2207, 0.7213, 0.2809, 0.7215, 0.2772, 0.7861, 0.215, 0.7796, 0.1662, 0.6721, 0.2194, 0.6654, 0.2207, 0.7213, 0.1683, 0.7188, 0.1469, 0.615, 0.2087, 0.6057, 0.2194, 0.6654, 0.1662, 0.6721, 0.2087, 0.6057, 0.2616, 0.5966, 0.2841, 0.6559, 0.2194, 0.6654, 0.1494, 0.5527, 0.205, 0.5518, 0.2087, 0.6057, 0.1469, 0.615, 0.1503, 0.4944, 0.2076, 0.4971, 0.205, 0.5518, 0.1494, 0.5527, 0.2076, 0.4971, 0.2596, 0.5035, 0.2551, 0.5509, 0.205, 0.5518, 0.1531, 0.4353, 0.2141, 0.4397, 0.2076, 0.4971, 0.1503, 0.4944, 0.1554, 0.3738, 0.2178, 0.3757, 0.2141, 0.4397, 0.1531, 0.4353, 0.2178, 0.3757, 0.283, 0.377, 0.2798, 0.4463, 0.2141, 0.4397, 0.1567, 0.3121, 0.219, 0.3124, 0.2178, 0.3757, 0.1554, 0.3738, 0.1572, 0.2515, 0.2184, 0.2514, 0.219, 0.3124, 0.1567, 0.3121, 0.2184, 0.2514, 0.2859, 0.2446, 0.2823, 0.3119, 0.219, 0.3124, 0.1574, 0.1917, 0.2136, 0.1912, 0.2184, 0.2514, 0.1572, 0.2515, 0.1598, 0.135, 0.2134, 0.1384, 0.2136, 0.1912, 0.1574, 0.1917, 0.2134, 0.1384, 0.2608, 0.1406, 0.2653, 0.1848, 0.2136, 0.1912, 0.1657, 0.07948, 0.2195, 0.08716, 0.2134, 0.1384, 0.1598, 0.135, 0.1744, 0.02334, 0.2313, 0.03376, 0.2195, 0.08716, 0.1657, 0.07948, 0.2313, 0.03376, 0.2864, 0.0492, 0.2671, 0.09724, 0.2195, 0.08716, 0.03539, 0.7765, 0.08937, 0.7842, 0.09007, 0.8383, 0.03026, 0.8366, 0.7876, 0.7343, 0.7646, 0.784, 0.7251, 0.7157, 0.735, 0.6952, 0.3476, 0.03, 0.4011, 0.0456, 0.3622, 0.1079, 0.3488, 0.1052, 0.8054, 0.6712, 0.7989, 0.698, 0.7455, 0.6652, 0.7588, 0.6244, 0.8173, 0.1074, 0.8635, 0.1145, 0.8454, 0.1913, 0.8124, 0.1876, 0.1662, 0.6721, 0.1683, 0.7188, 0.1035, 0.7033, 0.1045, 0.688, 0.0297, 0.5539, 0.09042, 0.5521, 0.09235, 0.6082, 0.03253, 0.6172, 0.03008, 0.4924, 0.09073, 0.493, 0.09042, 0.5521, 0.0297, 0.5539, 0.09073, 0.493, 0.1503, 0.4944, 0.1494, 0.5527, 0.09042, 0.5521, 0.03142, 0.4316, 0.09228, 0.4331, 0.09073, 0.493, 0.03008, 0.4924, 0.03275, 0.3707, 0.09394, 0.3721, 0.09228, 0.4331, 0.03142, 0.4316, 0.09394, 0.3721, 0.1554, 0.3738, 0.1531, 0.4353, 0.09228, 0.4331, 0.03403, 0.3093, 0.09535, 0.3109, 0.09394, 0.3721, 0.03275, 0.3707, 0.03574, 0.2477, 0.0968, 0.25, 0.09535, 0.3109, 0.03403, 0.3093, 0.0968, 0.25, 0.1572, 0.2515, 0.1567, 0.3121, 0.09535, 0.3109, 0.0387, 0.1861, 0.09893, 0.1896, 0.0968, 0.25, 0.03574, 0.2477, 0.04367, 0.1253, 0.1028, 0.1306, 0.09893, 0.1896, 0.0387, 0.1861, 0.1028, 0.1306, 0.1598, 0.135, 0.1574, 0.1917, 0.09893, 0.1896, 0.05044, 0.06582, 0.1089, 0.07269, 0.1028, 0.1306, 0.04367, 0.1253, 0.05809, 0.00738, 0.1165, 0.01502, 0.1089, 0.07269, 0.05044, 0.06582, 0.1165, 0.01502, 0.1744, 0.02334, 0.1657, 0.07948, 0.1089, 0.07269, 0.7588, 0.9085, 0.8196, 0.9098, 0.8189, 0.9703, 0.7576, 0.9693, 0.76, 0.8477, 0.821, 0.8503, 0.8196, 0.9098, 0.7588, 0.9085, 0.821, 0.8503, 0.8793, 0.8514, 0.8794, 0.9102, 0.8196, 0.9098, 0.6379, 0.9053, 0.6985, 0.9071, 0.6967, 0.9677, 0.6359, 0.9657, 0.6394, 0.8446, 0.7002, 0.8468, 0.6985, 0.9071, 0.6379, 0.9053, 0.7002, 0.8468, 0.76, 0.8477, 0.7588, 0.9085, 0.6985, 0.9071, 0.5195, 0.9012, 0.5782, 0.9036, 0.5754, 0.9633, 0.5151, 0.9597, 0.5216, 0.8438, 0.58, 0.8443, 0.5782, 0.9036, 0.5195, 0.9012, 0.58, 0.8443, 0.6394, 0.8446, 0.6379, 0.9053, 0.5782, 0.9036, 0.4133, 0.8915, 0.4633, 0.8975, 0.4555, 0.9535, 0.3975, 0.942, 0.4136, 0.8463, 0.4654, 0.8433, 0.4633, 0.8975, 0.4133, 0.8915, 0.4654, 0.8433, 0.5216, 0.8438, 0.5195, 0.9012, 0.4633, 0.8975, 0.3419, 0.7776, 0.398, 0.7872, 0.3508, 0.8489, 0.3404, 0.8462, 0.4119, 0.2418, 0.3451, 0.2524, 0.3444, 0.178, 0.3594, 0.1788, 0.2772, 0.7861, 0.3419, 0.7776, 0.3404, 0.8462, 0.3285, 0.8454, 0.151, 0.8967, 0.2099, 0.8936, 0.2175, 0.9547, 0.1541, 0.9589, 0.1498, 0.8366, 0.2093, 0.8373, 0.2099, 0.8936, 0.151, 0.8967, 0.2093, 0.8373, 0.2608, 0.8407, 0.2623, 0.8871, 0.2099, 0.8936, 0.02898, 0.8983, 0.09045, 0.8984, 0.09149, 0.9605, 0.02912, 0.9608, 0.03026, 0.8366, 0.09007, 0.8383, 0.09045, 0.8984, 0.02898, 0.8983, 0.09007, 0.8383, 0.1498, 0.8366, 0.151, 0.8967, 0.09045, 0.8984, 0.8794, 0.9102, 0.9388, 0.9093, 0.94, 0.9691, 0.8798, 0.9702, 0.8793, 0.8514, 0.9374, 0.8503, 0.9388, 0.9093, 0.8794, 0.9102, 0.9374, 0.8503, 0.9964, 0.848, 0.9983, 0.9077, 0.9388, 0.9093, 0.3374, 0.8735, 0.3516, 0.8752, 0.3475, 0.8878, 0.3356, 0.8871, 0.0898, 0.6873, 0.1045, 0.688, 0.1035, 0.7033, 0.0888, 0.7018, 0.3473, 0.1227, 0.3659, 0.1223, 0.3672, 0.1423, 0.3467, 0.1417, 0.3461, 0.1608, 0.3646, 0.1629, 0.3594, 0.1788, 0.3444, 0.178, 0.349, 0.5137, 0.3627, 0.5164, 0.3666, 0.5316, 0.3471, 0.5318, 0.3462, 0.5517, 0.3676, 0.5527, 0.3644, 0.5742, 0.3452, 0.5716, 0.3404, 0.8462, 0.3508, 0.8489, 0.3527, 0.8603, 0.3386, 0.8596, 0.6446, 0.5748, 0.6776, 0.5803, 0.6687, 0.6219, 0.6344, 0.6035, 0.7499, 0.2182, 0.7795, 0.2186, 0.7781, 0.2486, 0.7488, 0.247, 0.7474, 0.2753, 0.7759, 0.2782, 0.7723, 0.3083, 0.7435, 0.3028, 0.7149, 0.5812, 0.7553, 0.5794, 0.7588, 0.6244, 0.7135, 0.6214, 0.7118, 0.6593, 0.7455, 0.6652, 0.735, 0.6952, 0.7096, 0.6893, 0.8102, 0.22, 0.841, 0.223, 0.8379, 0.2532, 0.808, 0.2507, 0.8056, 0.2808, 0.8355, 0.2829, 0.8339, 0.3127, 0.8032, 0.3116, 0.7922, 0.5737, 0.8245, 0.5683, 0.8315, 0.5974, 0.8004, 0.6076, 0.8705, 0.2272, 0.8993, 0.23, 0.8978, 0.2593, 0.8676, 0.2562, 0.8644, 0.2849, 0.8923, 0.2885, 0.8848, 0.3119, 0.8623, 0.3121, 0.8517, 0.5645, 0.8742, 0.5615, 0.8761, 0.5801, 0.8572, 0.5879, 0.8245, 0.5683, 0.8517, 0.5645, 0.8572, 0.5879, 0.8315, 0.5974, 0.8225, 0.5374, 0.8514, 0.5392, 0.8517, 0.5645, 0.8245, 0.5683, 0.8514, 0.5392, 0.871, 0.5448, 0.8742, 0.5615, 0.8517, 0.5645, 0.8355, 0.2829, 0.8644, 0.2849, 0.8623, 0.3121, 0.8339, 0.3127, 0.8379, 0.2532, 0.8676, 0.2562, 0.8644, 0.2849, 0.8355, 0.2829, 0.8676, 0.2562, 0.8978, 0.2593, 0.8923, 0.2885, 0.8644, 0.2849, 0.841, 0.223, 0.8705, 0.2272, 0.8676, 0.2562, 0.8379, 0.2532, 0.8454, 0.1913, 0.8757, 0.1981, 0.8705, 0.2272, 0.841, 0.223, 0.8757, 0.1981, 0.8974, 0.2076, 0.8993, 0.23, 0.8705, 0.2272, 0.7553, 0.5794, 0.7922, 0.5737, 0.8004, 0.6076, 0.7588, 0.6244, 0.7525, 0.5406, 0.789, 0.5384, 0.7922, 0.5737, 0.7553, 0.5794, 0.789, 0.5384, 0.8225, 0.5374, 0.8245, 0.5683, 0.7922, 0.5737, 0.7759, 0.2782, 0.8056, 0.2808, 0.8032, 0.3116, 0.7723, 0.3083, 0.7781, 0.2486, 0.808, 0.2507, 0.8056, 0.2808, 0.7759, 0.2782, 0.808, 0.2507, 0.8379, 0.2532, 0.8355, 0.2829, 0.8056, 0.2808, 0.7795, 0.2186, 0.8102, 0.22, 0.808, 0.2507, 0.7781, 0.2486, 0.7796, 0.1875, 0.8124, 0.1876, 0.8102, 0.22, 0.7795, 0.2186, 0.8124, 0.1876, 0.8454, 0.1913, 0.841, 0.223, 0.8102, 0.22, 0.6839, 0.6903, 0.7096, 0.6893, 0.7062, 0.7128, 0.6896, 0.7094, 0.7096, 0.6893, 0.735, 0.6952, 0.7251, 0.7157, 0.7062, 0.7128, 0.678, 0.6618, 0.7118, 0.6593, 0.7096, 0.6893, 0.6839, 0.6903, 0.6687, 0.6219, 0.7135, 0.6214, 0.7118, 0.6593, 0.678, 0.6618, 0.7135, 0.6214, 0.7588, 0.6244, 0.7455, 0.6652, 0.7118, 0.6593, 0.6776, 0.5803, 0.7149, 0.5812, 0.7135, 0.6214, 0.6687, 0.6219, 0.6782, 0.5444, 0.7144, 0.5425, 0.7149, 0.5812, 0.6776, 0.5803, 0.7144, 0.5425, 0.7525, 0.5406, 0.7553, 0.5794, 0.7149, 0.5812, 0.7201, 0.2741, 0.7474, 0.2753, 0.7435, 0.3028, 0.7232, 0.2954, 0.7195, 0.246, 0.7488, 0.247, 0.7474, 0.2753, 0.7201, 0.2741, 0.7488, 0.247, 0.7781, 0.2486, 0.7759, 0.2782, 0.7474, 0.2753, 0.7219, 0.2172, 0.7499, 0.2182, 0.7488, 0.247, 0.7195, 0.246, 0.726, 0.1936, 0.7496, 0.1904, 0.7499, 0.2182, 0.7219, 0.2172, 0.7496, 0.1904, 0.7796, 0.1875, 0.7795, 0.2186, 0.7499, 0.2182, 0.6188, 0.5696, 0.6446, 0.5748, 0.6344, 0.6035, 0.6157, 0.5891, 0.6228, 0.5494, 0.6464, 0.5467, 0.6446, 0.5748, 0.6188, 0.5696, 0.6464, 0.5467, 0.6782, 0.5444, 0.6776, 0.5803, 0.6446, 0.5748, 0.3285, 0.8454, 0.3404, 0.8462, 0.3386, 0.8596, 0.3245, 0.8577, 0.326, 0.5718, 0.3452, 0.5716, 0.3433, 0.5895, 0.3298, 0.5868, 0.3452, 0.5716, 0.3644, 0.5742, 0.3586, 0.5905, 0.3433, 0.5895, 0.3248, 0.5509, 0.3462, 0.5517, 0.3452, 0.5716, 0.326, 0.5718, 0.3278, 0.5293, 0.3471, 0.5318, 0.3462, 0.5517, 0.3248, 0.5509, 0.3471, 0.5318, 0.3666, 0.5316, 0.3676, 0.5527, 0.3462, 0.5517, 0.3334, 0.5128, 0.349, 0.5137, 0.3471, 0.5318, 0.3278, 0.5293, 0.3276, 0.1612, 0.3461, 0.1608, 0.3444, 0.178, 0.3313, 0.1755, 0.3263, 0.1412, 0.3467, 0.1417, 0.3461, 0.1608, 0.3276, 0.1612, 0.3467, 0.1417, 0.3672, 0.1423, 0.3646, 0.1629, 0.3461, 0.1608, 0.3288, 0.1207, 0.3473, 0.1227, 0.3467, 0.1417, 0.3263, 0.1412, 0.3342, 0.1045, 0.3488, 0.1052, 0.3473, 0.1227, 0.3288, 0.1207, 0.3488, 0.1052, 0.3622, 0.1079, 0.3659, 0.1223, 0.3473, 0.1227, 0.07377, 0.7013, 0.0888, 0.7018, 0.08742, 0.7158, 0.07622, 0.7133, 0.0888, 0.7018, 0.1035, 0.7033, 0.09983, 0.7161, 0.08742, 0.7158, 0.07493, 0.6856, 0.0898, 0.6873, 0.0888, 0.7018, 0.07377, 0.7013, 0.07941, 0.6725, 0.09163, 0.6734, 0.0898, 0.6873, 0.07493, 0.6856, 0.09163, 0.6734, 0.1023, 0.6761, 0.1045, 0.688, 0.0898, 0.6873, 0.3231, 0.8726, 0.3374, 0.8735, 0.3356, 0.8871, 0.3249, 0.8842, 0.3245, 0.8577, 0.3386, 0.8596, 0.3374, 0.8735, 0.3231, 0.8726, 0.3386, 0.8596, 0.3527, 0.8603, 0.3516, 0.8752, 0.3374, 0.8735, 0.9557, 0.1534, 0.9835, 0.2116, 0.8993, 0.23, 0.8974, 0.2076, 0.001977, 0.6646, 0.03253, 0.6172, 0.07941, 0.6725, 0.07493, 0.6856, 0.8635, 0.1145, 0.909, 0.129, 0.8757, 0.1981, 0.8454, 0.1913, 0.7646, 0.784, 0.7017, 0.7894, 0.7062, 0.7128, 0.7251, 0.7157, 0.2841, 0.6559, 0.2616, 0.5966, 0.326, 0.5718, 0.3298, 0.5868, 0.9856, 0.2687, 0.9701, 0.3232, 0.8923, 0.2885, 0.8978, 0.2593, 0.7583, 0.3775, 0.7159, 0.3688, 0.7435, 0.3028, 0.7723, 0.3083, 0.7088, 0.4605, 0.7516, 0.4613, 0.7525, 0.5406, 0.7144, 0.5425, 0.8808, 0.3815, 0.8382, 0.3839, 0.8339, 0.3127, 0.8623, 0.3121, 0.4136, 0.8463, 0.4133, 0.8915, 0.3516, 0.8752, 0.3527, 0.8603, 0.5444, 0.617, 0.5435, 0.5576, 0.6188, 0.5696, 0.6157, 0.5891, 0.9238, 0.4905, 0.9535, 0.5477, 0.8742, 0.5615, 0.871, 0.5448, 0.8334, 0.4672, 0.8756, 0.4744, 0.8514, 0.5392, 0.8225, 0.5374, 0.4011, 0.0456, 0.4254, 0.09754, 0.3659, 0.1223, 0.3622, 0.1079, 0.9016, 0.642, 0.8641, 0.6586, 0.8315, 0.5974, 0.8572, 0.5879, 0.4332, 0.1408, 0.43, 0.1862, 0.3646, 0.1629, 0.3672, 0.1423])
me_plane.materials.append(mat_material)
me_plane.use_remesh_fix_poles = True
me_plane.use_remesh_preserve_attributes = False
me_plane.use_mirror_vertex_groups = False
me_plane.update()

# ---- objects
ob_plane = bpy.data.objects.new('Plane', me_plane)

# ---- transforms, parenting, visibility, modifiers, constraints
ob_plane.location = (0.0, 0.0, 0.0)
ob_plane.scale = (8.0, 8.0, 8.0)
ob_plane.lineart.crease_threshold = 0.0

# ---- collection membership
col_collection.objects.link(ob_plane)

# ---- scene / render settings (as saved in the file)
scene.frame_start = 1; scene.frame_end = 250; scene.frame_set(1)
scene.render.engine = 'BLENDER_EEVEE_NEXT'
scene.cycles.use_denoising = False
scene.cycles.samples = 128
scene.cycles.sampling_pattern = 'TABULATED_SOBOL'
scene.cycles.use_adaptive_sampling = False
scene.cycles.use_light_tree = False
scene.view_settings.view_transform = 'Filmic'
bpy.context.view_layer.update()

# ---- added for rendering (the .blend has no active camera and no usable light): camera, sun
cam_auto = bpy.data.cameras.new('AutoCamera')
cam_auto.lens = 50.0
cam_auto.sensor_width = 36.0
cam_auto.clip_end = 1000.0
ob_auto_camera = bpy.data.objects.new('AutoCamera', cam_auto)
scene.collection.objects.link(ob_auto_camera)
ob_auto_camera.location = (21.0171, -25.2205, 17.8137)
ob_auto_camera.rotation_euler = (1.09748, -7.21219e-08, 0.694738)
scene.camera = ob_auto_camera
light_auto_sun = bpy.data.lights.new('AutoSun', 'SUN')
light_auto_sun.energy = 3.0
light_auto_sun.angle = 0.0523599
ob_auto_sun = bpy.data.objects.new('AutoSun', light_auto_sun)
scene.collection.objects.link(ob_auto_sun)
ob_auto_sun.rotation_euler = (0.872665, 0.174533, 0.523599)
bpy.context.view_layer.update()
